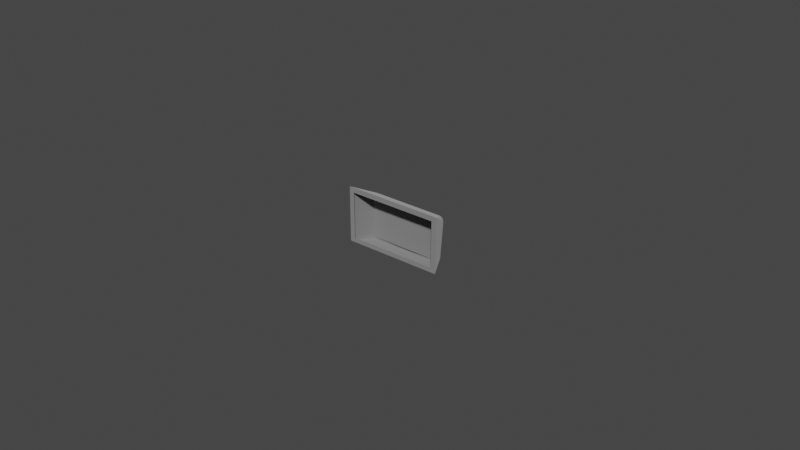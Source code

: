 # Source: r3_175.blend  (saved by Blender 3.2.14; exported with 4.5.12 LTS)
import bpy
from mathutils import Matrix  # noqa: F401  (used for matrix-valued properties, if any)

bpy.ops.wm.read_factory_settings(use_empty=True)
scene = bpy.context.scene
scene.name = 'Scene'

# ---- collections
col_collection = bpy.data.collections.new('Collection'); scene.collection.children.link(col_collection)

# ---- materials (node trees are filled in below, after node groups)
mat_mat_0_005 = bpy.data.materials.new('mat_0.005')
mat_mat_0_005.use_transparent_shadow = False
mat_mat_0_005.diffuse_color = (0.6038, 0.6038, 0.6038, 1.0)

# ---- material node trees
mat_mat_0_005.use_nodes = True; mat_mat_0_005.node_tree.nodes.clear()
_N = mat_mat_0_005.node_tree.nodes; _L = mat_mat_0_005.node_tree.links
n0 = _N.new('ShaderNodeBsdfPrincipled'); n0.name = 'Principled BSDF'; n0.location = (10, 300)
n0.distribution = 'GGX'
n0.subsurface_method = 'RANDOM_WALK_SKIN'
n0.inputs[0].default_value = (0.6038, 0.6038, 0.6038, 1.0)
n0.inputs[1].default_value = 1.0
n0.inputs[2].default_value = 1.0
n0.inputs[3].default_value = 1.45
n0.inputs[27].default_value = (0.0, 0.0, 0.0, 1.0)
n0.inputs[28].default_value = 1.0
n1 = _N.new('ShaderNodeOutputMaterial'); n1.name = 'Material Output'; n1.location = (320, 270)
_L.new(n0.outputs[0], n1.inputs[0])
n1.is_active_output = True

# ---- world
world_world = bpy.data.worlds.new('World'); scene.world = world_world
world_world.use_nodes = True; world_world.node_tree.nodes.clear()
_N = world_world.node_tree.nodes; _L = world_world.node_tree.links
n0 = _N.new('ShaderNodeOutputWorld'); n0.name = 'World Output'; n0.location = (300, 300)
n1 = _N.new('ShaderNodeBackground'); n1.name = 'Background'; n1.location = (10, 300)
n1.inputs[0].default_value = (0.05088, 0.05088, 0.05088, 1.0)
_L.new(n1.outputs[0], n0.inputs[0])
n0.is_active_output = True
world_world.color = (0.05088, 0.05088, 0.05088)
world_world.use_sun_shadow = False
world_world.sun_shadow_jitter_overblur = 0.0

# ---- meshes
me_r3_175 = bpy.data.meshes.new('r3_175')
me_r3_175.from_pydata([(0.03196, 0.0, -0.01809), (0.03216, 0.0, -0.01799), (0.03223, 0.0, -0.01792), (0.03229, 0.0, -0.01777), (0.03229, 0.0, -0.0002774), (0.03222, 0.0, -0.0001294), (0.03214, 0.0, -5.831e-05), (0.03199, 0.0, -2.824e-06), (0.0003611, 0.0, 0.0), (0.0001929, 0.0, -3.884e-05), (0.0001278, 0.0, -8.206e-05), (4.158e-05, 0.0, -0.0001917), (3.952e-06, 0.0, -0.0003138), (0.0, 0.0, -0.0177), (3.608e-05, 0.0, -0.01786), (0.0001342, 0.0, -0.01799), (0.0002732, 0.0, -0.01807), (0.03063, 2.602e-18, -0.0166), (0.00167, 0.0, -0.0166), (0.001619, -7.644e-17, -0.001671), (0.03068, -7.86e-17, -0.001671), (0.03185, 0.0, -0.0181), (0.0004508, 0.0, -0.0181), (0.02762, 0.005519, -0.0181), (0.004678, 0.005519, -0.0181), (0.03194, 0.0, 0.0), (0.02775, 0.007149, -0.003506), (0.004546, 0.007149, -0.003506), (0.0003611, 0.0, 0.0), (0.0, 0.0, -0.0177), (0.0, 0.0, -0.0003736), (0.002881, 0.005933, -0.01638), (0.002893, 0.007066, -0.005213), (0.0323, 0.0, -0.0003736), (0.0323, 0.0, -0.0177), (0.02941, 0.007066, -0.005213), (0.02942, 0.005933, -0.01638), (0.02899, 0.00612, -0.01672), (0.02885, 0.006075, -0.01706), (0.02852, 0.006012, -0.01743), (0.02782, 0.005933, -0.01773), (0.02807, 0.007386, -0.003959), (0.02858, 0.007391, -0.004239), (0.02889, 0.007366, -0.004686), (0.003334, 0.007349, -0.004901), (0.00359, 0.007385, -0.004381), (0.003869, 0.007393, -0.004127), (0.004406, 0.007379, -0.003921), (0.004341, 0.005945, -0.0177), (0.004001, 0.005982, -0.01757), (0.003529, 0.006056, -0.01718), (0.003298, 0.006126, -0.01667), (0.02762, 0.005519, -0.0181), (0.03185, 0.0, -0.0181), (0.02846, 0.00566, -0.0179), (0.02882, 0.005736, -0.01766), (0.02911, 0.005808, -0.01734), (0.0293, 0.005865, -0.01699), (0.02942, 0.005933, -0.01638), (0.0323, 0.0, -0.0177), (0.03206, 0.0, -0.01805), (0.03223, 0.0, -0.01792), (0.03227, 0.0, -0.01784), (0.02873, 0.005373, -0.01784), (0.0293, 0.004245, -0.0179), (0.03022, 0.003814, -0.01741), (0.03128, 0.001611, -0.01791), (0.03177, 0.0007568, -0.01797), (0.02878, 0.004819, -0.01796), (0.02883, 0.004637, -0.01798), (0.02901, 0.004791, -0.01787), (0.02946, 0.005551, -0.01698), (0.02945, 0.003699, -0.018), (0.002881, 0.005933, -0.01638), (0.00222, 0.004552, -0.01656), (0.0, 0.0, -0.0177), (0.002933, 0.005893, -0.01678), (0.003079, 0.005839, -0.01716), (0.00331, 0.005776, -0.0175), (0.003966, 0.005636, -0.01796), (0.004678, 0.005519, -0.0181), (0.0004508, 0.0, -0.0181), (8.99e-06, 0.0, -0.01778), (7.736e-05, 0.0, -0.01793), (0.0001342, 0.0, -0.01799), (0.0002732, 0.0, -0.01807), (0.0006532, 0.0009276, -0.01798), (0.0008886, 0.001387, -0.01792), (0.002861, 0.004959, -0.01749), (0.003387, 0.005289, -0.01776), (0.002379, 0.004588, -0.01712), (0.02941, 0.007066, -0.005213), (0.0323, 0.0, -0.0003736), (0.02919, 0.007178, -0.004397), (0.02896, 0.007204, -0.004083), (0.02841, 0.007204, -0.003669), (0.02775, 0.007149, -0.003506), (0.03194, 0.0, 0.0), (0.03226, 0.0, -0.0001953), (0.03222, 0.0, -0.0001294), (0.03214, 0.0, -5.831e-05), (0.03203, 0.0, -1.13e-05), (0.02953, 0.005148, -0.002708), (0.03061, 0.003511, -0.002014), (0.03171, 0.001056, -0.00061), (0.03002, 0.004212, -0.002219), (0.004546, 0.007149, -0.003506), (0.00355, 0.00521, -0.002555), (0.0003611, 0.0, 0.0), (0.004132, 0.007189, -0.003578), (0.003746, 0.007209, -0.003747), (0.003411, 0.007208, -0.004005), (0.00315, 0.007184, -0.004336), (0.002893, 0.007066, -0.005213), (0.0, 0.0, -0.0003736), (0.0001929, 0.0, -3.884e-05), (0.0001278, 0.0, -8.206e-05), (4.158e-05, 0.0, -0.0001917), (3.952e-06, 0.0, -0.0003138), (0.003005, 0.006708, -0.004006), (0.003028, 0.006124, -0.003373), (0.002234, 0.004125, -0.002173), (0.002334, 0.004847, -0.002774), (0.001695, 0.003516, -0.002017), (0.0005023, 0.001053, -0.0007018), (0.003104, 0.005444, -0.002776), (0.02775, 0.007149, -0.003506), (0.02775, 0.007218, -0.003549), (0.02774, 0.007323, -0.003671), (0.02773, 0.007354, -0.003746), (0.02773, 0.00737, -0.003906), (0.02941, 0.007066, -0.005213), (0.02935, 0.00713, -0.004793), (0.02896, 0.007204, -0.004083), (0.02841, 0.007204, -0.003669), (0.02809, 0.007183, -0.003557), (0.02901, 0.007317, -0.00524), (0.02917, 0.007293, -0.005237), (0.02931, 0.007204, -0.005227), (0.02937, 0.00714, -0.005221), (0.02807, 0.007386, -0.003959), (0.02858, 0.007391, -0.004239), (0.02889, 0.007366, -0.004686), (0.02925, 0.007264, -0.005173), (0.02889, 0.007348, -0.004255), (0.02823, 0.007351, -0.003778), (0.02809, 0.007345, -0.003729), (0.02901, 0.007317, -0.00524), (0.02909, 0.007314, -0.005239), (0.02925, 0.007256, -0.005233), (0.02937, 0.00714, -0.005221), (0.02941, 0.007066, -0.005213), (0.02942, 0.005933, -0.01638), (0.02903, 0.006156, -0.0164), (0.02911, 0.006154, -0.0164), (0.02926, 0.006104, -0.0164), (0.02938, 0.006, -0.01639), (0.02775, 0.007149, -0.003506), (0.02774, 0.007276, -0.003605), (0.02774, 0.007323, -0.003671), (0.02773, 0.007354, -0.003746), (0.02773, 0.00737, -0.003906), (0.004571, 0.00737, -0.003906), (0.004546, 0.007149, -0.003506), (0.004556, 0.007276, -0.003605), (0.004561, 0.007323, -0.003671), (0.004565, 0.007354, -0.003746), (0.02903, 0.006156, -0.0164), (0.02919, 0.006137, -0.0164), (0.02932, 0.006058, -0.01639), (0.02942, 0.005933, -0.01638), (0.02762, 0.005519, -0.0181), (0.02805, 0.005587, -0.01805), (0.02846, 0.00566, -0.0179), (0.02882, 0.005736, -0.01766), (0.0293, 0.005865, -0.01699), (0.0276, 0.005916, -0.01774), (0.0276, 0.00585, -0.01792), (0.0276, 0.005786, -0.018), (0.02762, 0.005616, -0.01809), (0.02899, 0.00612, -0.01672), (0.02885, 0.006075, -0.01706), (0.02852, 0.006012, -0.01743), (0.02804, 0.005953, -0.01768), (0.02794, 0.005822, -0.01796), (0.02825, 0.005862, -0.01786), (0.02869, 0.005932, -0.01759), (0.0291, 0.006025, -0.01706), (0.02922, 0.006069, -0.01673), (0.004546, 0.007149, -0.003506), (0.004551, 0.007218, -0.003549), (0.004556, 0.007276, -0.003605), (0.004565, 0.007354, -0.003746), (0.004571, 0.00737, -0.003906), (0.003293, 0.007317, -0.00524), (0.003334, 0.007349, -0.004901), (0.00359, 0.007385, -0.004381), (0.003869, 0.007393, -0.004127), (0.004244, 0.007386, -0.003955), (0.002893, 0.007066, -0.005213), (0.002932, 0.00714, -0.005221), (0.003051, 0.007256, -0.005233), (0.003127, 0.007293, -0.005237), (0.004132, 0.007189, -0.003578), (0.003746, 0.007209, -0.003747), (0.00315, 0.007184, -0.004336), (0.002917, 0.007106, -0.004964), (0.004275, 0.007341, -0.003713), (0.003788, 0.007358, -0.003917), (0.003264, 0.007334, -0.004468), (0.003091, 0.007292, -0.004922), (0.0276, 0.005916, -0.01774), (0.0276, 0.005894, -0.01784), (0.0276, 0.005786, -0.018), (0.02762, 0.005616, -0.01809), (0.02762, 0.005519, -0.0181), (0.004678, 0.005519, -0.0181), (0.01232, 0.005183, -0.0181), (0.01998, 0.005183, -0.0181), (0.004704, 0.005916, -0.01774), (0.004703, 0.005894, -0.01784), (0.004696, 0.005786, -0.018), (0.004685, 0.005616, -0.01809), (0.01997, 0.00558, -0.01774), (0.01233, 0.00558, -0.01774), (0.002893, 0.007066, -0.005213), (0.002932, 0.00714, -0.005221), (0.003051, 0.007256, -0.005233), (0.003209, 0.007314, -0.005239), (0.003293, 0.007317, -0.00524), (0.003271, 0.006156, -0.0164), (0.002881, 0.005933, -0.01638), (0.002923, 0.006, -0.01639), (0.003042, 0.006104, -0.0164), (0.003191, 0.006154, -0.0164), (0.004704, 0.005916, -0.01774), (0.0047, 0.00585, -0.01792), (0.004696, 0.005786, -0.018), (0.004685, 0.005616, -0.01809), (0.004678, 0.005519, -0.0181), (0.002881, 0.005933, -0.01638), (0.003079, 0.005839, -0.01716), (0.003611, 0.005706, -0.01777), (0.004315, 0.005576, -0.01807), (0.002977, 0.006058, -0.01639), (0.003114, 0.006137, -0.0164), (0.003271, 0.006156, -0.0164), (0.004341, 0.005945, -0.0177), (0.00373, 0.00602, -0.01739), (0.00338, 0.006094, -0.01693), (0.003082, 0.006067, -0.01674), (0.003279, 0.006002, -0.01721), (0.003794, 0.0059, -0.01773), (0.004316, 0.005828, -0.01795)], [], [(8, 9, 10, 11, 12, 13, 18, 19), (13, 14, 15, 16, 0, 1, 2, 3, 4, 5, 6, 7, 8, 19, 20, 17, 18), (21, 22, 24, 23), (25, 26, 27, 28), (234, 228, 229, 230), (36, 35, 33, 34), (192, 207, 191), (63, 54, 55), (48, 49, 50, 51, 44, 45, 46, 47, 41, 42, 43, 37, 38, 39, 40), (65, 72, 64), (207, 208, 204, 203, 190, 191), (169, 188, 168), (70, 68, 63, 64, 69), (52, 54, 63, 68, 70, 69, 64, 72, 66, 67, 60, 53), (59, 62, 61, 67, 66, 65, 71, 56, 57, 58), (124, 123, 119, 112, 113, 114, 118), (64, 63, 71, 65), (86, 84, 83), (80, 81, 85, 86, 87, 79), (88, 74, 73), (88, 73, 76), (88, 76, 77), (89, 77, 78), (241, 251, 252, 242), (90, 74, 88), (206, 205, 209, 210, 201, 200), (127, 135, 134, 145, 146, 128), (102, 94, 95), (72, 65, 66), (104, 103, 105, 102, 95, 96, 97, 101), (172, 179, 178, 184, 185, 173), (252, 251, 250, 245, 246, 249, 248, 247, 235, 236, 253), (101, 100, 99, 98, 104), (91, 93, 103, 104, 98, 92), (241, 240, 244, 250, 251), (119, 109, 110), (119, 110, 111), (119, 111, 112), (120, 107, 106), (120, 106, 109), (107, 122, 121, 123, 124, 116, 115, 108), (118, 117, 116, 124), (125, 122, 107), (125, 120, 109, 119, 123, 121, 122), (125, 107, 120), (232, 226, 227, 233), (132, 131, 139), (126, 135, 127), (237, 238, 243, 242, 252, 253), (145, 144, 143, 137, 136, 142, 141, 140, 130, 129, 146), (146, 129, 128), (226, 232, 231, 225), (233, 227, 228, 234), (148, 149, 155, 154), (175, 187, 188, 169, 170), (162, 166, 165, 159, 160, 161), (163, 157, 158, 159, 165, 164), (187, 175, 174, 186), (172, 171, 179), (204, 208, 209, 205), (67, 61, 60), (184, 178, 177), (71, 63, 55, 56), (185, 186, 174, 173), (244, 245, 250), (187, 186, 185, 184, 177, 176, 183, 182, 181, 180, 167, 168, 188), (79, 87, 90, 88, 77, 89, 78), (203, 189, 190), (209, 208, 207, 192, 193, 198, 197, 196, 195, 194, 202, 210), (199, 206, 200), (31, 29, 30, 32), (143, 138, 137), (210, 202, 201), (218, 214, 215), (223, 211, 212), (222, 217, 216), (219, 224, 220), (103, 93, 94, 102, 105), (214, 218, 217, 222, 221, 213), (223, 212, 213, 221, 220, 224), (153, 147, 148, 154), (87, 86, 83, 82, 75, 74, 90), (133, 132, 139, 138, 143, 144), (151, 152, 156, 150), (239, 243, 238), (150, 156, 155, 149), (86, 85, 84), (134, 133, 144, 145), (253, 236, 237)])
me_r3_175.polygons.foreach_set('use_smooth', [0, 0, 0, 0, 1, 1, 1, 1, 1, 1, 1, 1, 1, 1, 1, 1, 1, 1, 1, 1, 1, 1, 1, 1, 1, 1, 1, 1, 1, 1, 1, 1, 1, 1, 1, 1, 1, 1, 1, 1, 1, 1, 1, 1, 1, 1, 1, 1, 1, 1, 1, 1, 1, 1, 1, 1, 1, 1, 1, 1, 1, 1, 1, 1, 1, 1, 1, 1, 1, 1, 1, 1, 1, 1, 1, 1, 1, 1, 1, 1, 1, 1, 1, 1, 1, 1, 1, 1, 1])
_uv = me_r3_175.uv_layers.new(name='UVMap')
_uv.uv.foreach_set('vector', [2.154, 1.076, 2.157, 1.09, 2.161, 1.095, 2.17, 1.103, 2.18, 1.106, 3.634, 1.11, 3.542, 0.9699, 2.294, 0.9711, 3.634, 1.11, 3.647, 1.107, 3.658, 1.099, 3.665, 1.087, 3.673, -1.562, 3.665, -1.579, 3.659, -1.585, 3.647, -1.59, 2.184, -1.594, 2.171, -1.588, 2.166, -1.581, 2.161, -1.568, 2.154, 1.076, 2.294, 0.9711, 2.3, -1.459, 3.548, -1.452, 3.542, 0.9699, 2.162, -3.813, -0.4634, -3.82, -0.1111, -3.357, 1.807, -3.352, -0.481, -2.8, -0.1327, -2.133, 1.808, -2.129, 2.159, -2.794, -0.615, 0.4144, -0.008551, 0.4159, -0.008632, 0.4053, -0.6151, 0.4038, 2.271, -1.686, 3.205, -1.596, 3.611, -2.234, 2.162, -2.237, -0.3683, 0.09558, -0.3855, 0.1131, -0.3603, 0.1068, 2.694, -2.969, 2.725, -2.955, 2.721, -2.992, 0.08687, -0.06828, 0.0583, -0.05759, 0.01868, -0.02415, -0.0007879, 0.01875, -0.0001565, 1.008, 0.0212, 1.052, 0.04454, 1.073, 0.08947, 1.09, 2.069, 1.092, 2.112, 1.069, 2.139, 1.031, 2.149, 0.01976, 2.138, -0.008559, 2.11, -0.04066, 2.051, -0.06572, 2.526, -3.05, 2.539, -2.969, 2.587, -2.977, -0.3855, 0.1131, -0.4272, 0.1268, -0.4192, 0.1443, -0.385, 0.1341, -0.3565, 0.1126, -0.3603, 0.1068, -0.5695, -0.108, -0.5414, -0.09904, -0.5614, -0.1188, 2.639, -2.972, 2.649, -2.953, 2.694, -2.969, 2.587, -2.977, 2.633, -2.951, 2.739, -2.883, 2.725, -2.955, 2.694, -2.969, 2.649, -2.953, 2.639, -2.972, 2.633, -2.951, 2.587, -2.977, 2.539, -2.969, 2.319, -3.038, 2.238, -3.045, 2.17, -3.042, 2.177, -3.025, 2.165, -3.079, 2.164, -3.067, 2.165, -3.06, 2.238, -3.045, 2.319, -3.038, 2.526, -3.05, 2.69, -3.066, 2.719, -3.029, 2.72, -3.062, 2.726, -3.114, -0.2179, -0.5018, -0.2229, -0.7539, -0.2574, -1.087, -0.2682, -1.137, -0.3455, -1.149, -0.2315, -0.4022, -0.2269, -0.4004, 2.587, -2.977, 2.694, -2.969, 2.69, -3.066, 2.526, -3.05, 3.227, -3.045, 3.315, -3.056, 3.316, -3.063, 2.743, -2.883, 3.305, -3.029, 3.311, -3.043, 3.227, -3.045, 3.184, -3.043, 2.755, -2.943, 2.841, -3.023, 2.884, -3.113, 2.757, -3.114, 2.841, -3.023, 2.757, -3.114, 2.76, -3.08, 2.841, -3.023, 2.76, -3.08, 2.763, -3.046, 2.799, -2.983, 2.763, -3.046, 2.762, -3.012, -0.4155, 0.004925, -0.4296, -0.01187, -0.4902, -0.01018, -0.4841, 0.01147, 2.883, -3.065, 2.884, -3.113, 2.841, -3.023, -0.5441, 0.1288, -0.4899, 0.1456, -0.4901, 0.1264, -0.5284, 0.114, -0.5515, 0.1013, -0.5594, 0.1131, -0.559, 0.04311, -0.5373, 0.06226, -0.5107, 0.07227, -0.5135, 0.05145, -0.5252, 0.04654, -0.5511, 0.0319, -0.276, -0.1685, -0.2328, -0.3777, -0.2911, -0.3814, 2.539, -2.969, 2.526, -3.05, 2.319, -3.038, -0.2603, 0.2555, -0.2496, 0.003509, -0.2733, -0.07052, -0.276, -0.1685, -0.2911, -0.3814, -0.3469, -0.3926, -0.282, 0.356, -0.2746, 0.3586, -0.3869, -0.07309, -0.3562, -0.09424, -0.3645, -0.1084, -0.3899, -0.09623, -0.4161, -0.08745, -0.4229, -0.06395, -0.4902, -0.01018, -0.4296, -0.01187, -0.389, -0.02559, -0.3681, -0.04581, -0.3764, -0.0564, -0.4171, -0.03526, -0.4666, -0.02879, -0.5235, -0.04182, -0.5506, -0.05683, -0.5601, -0.0433, -0.5356, -0.02237, -0.2746, 0.3586, -0.265, 0.3604, -0.2562, 0.3604, -0.2497, 0.3594, -0.2603, 0.2555, -0.1294, -0.3921, -0.2003, -0.3796, -0.2496, 0.003509, -0.2603, 0.2555, -0.2497, 0.3594, -0.2352, 0.3546, -0.4155, 0.004925, -0.3525, -0.02383, -0.3601, -0.035, -0.389, -0.02559, -0.4296, -0.01187, -0.2574, -1.087, -0.1622, -1.142, -0.1974, -1.138, -0.2574, -1.087, -0.1974, -1.138, -0.2328, -1.136, -0.2574, -1.087, -0.2328, -1.136, -0.2682, -1.137, -0.2195, -1.024, -0.1366, -0.9497, -0.1276, -1.149, -0.2195, -1.024, -0.1276, -1.149, -0.1622, -1.142, -0.1366, -0.9497, -0.2274, -0.892, -0.1995, -0.8185, -0.2229, -0.7539, -0.2179, -0.5018, -0.205, -0.3966, -0.1986, -0.3972, -0.1847, -0.4014, -0.2269, -0.4004, -0.2167, -0.3974, -0.205, -0.3966, -0.2179, -0.5018, -0.1817, -0.9587, -0.2274, -0.892, -0.1366, -0.9497, -0.1817, -0.9587, -0.2195, -1.024, -0.1622, -1.142, -0.2574, -1.087, -0.2229, -0.7539, -0.1995, -0.8185, -0.2274, -0.892, -0.1817, -0.9587, -0.1366, -0.9497, -0.2195, -1.024, -0.615, 0.4567, -0.008562, 0.4582, -0.008372, 0.437, -0.6148, 0.4355, -0.3855, 0.06667, -0.3527, 0.05135, -0.3564, 0.04528, -0.5628, 0.04884, -0.5373, 0.06226, -0.559, 0.04311, -0.5646, -0.03639, -0.5731, -0.02223, -0.5482, -0.002782, -0.4841, 0.01147, -0.4902, -0.01018, -0.5356, -0.02237, -0.5135, 0.05145, -0.447, 0.0612, -0.3686, 0.03609, -0.3683, 0.02752, -0.3768, 0.01602, -0.42, 0.03738, -0.4663, 0.04277, -0.5138, 0.03069, -0.5385, 0.01562, -0.547, 0.02642, -0.5252, 0.04654, -0.5252, 0.04654, -0.547, 0.02642, -0.5511, 0.0319, -0.008562, 0.4582, -0.615, 0.4567, -0.6151, 0.4673, -0.008653, 0.4688, -0.6148, 0.4355, -0.008372, 0.437, -0.008551, 0.4159, -0.615, 0.4144, 3.056, -3.194, 3.056, -3.173, 3.663, -3.172, 3.663, -3.193, -0.5291, -0.07279, -0.5137, -0.08826, -0.5414, -0.09904, -0.5695, -0.108, -0.577, -0.09686, -0.6283, -1.624, -0.6296, -1.604, -0.6302, -1.594, 1.126, -1.59, 1.125, -1.6, 1.124, -1.62, -0.6317, -1.564, 1.127, -1.559, 1.126, -1.58, 1.126, -1.59, -0.6302, -1.594, -0.6307, -1.584, -0.5137, -0.08826, -0.5291, -0.07279, -0.4598, -0.06089, -0.4581, -0.08136, -0.3869, -0.07309, -0.3524, -0.08694, -0.3562, -0.09424, -0.4192, 0.1443, -0.4272, 0.1268, -0.4901, 0.1264, -0.4899, 0.1456, 2.238, -3.045, 2.165, -3.06, 2.17, -3.042, -0.3899, -0.09623, -0.3645, -0.1084, -0.3689, -0.1154, 2.69, -3.066, 2.694, -2.969, 2.721, -2.992, 2.719, -3.029, -0.4161, -0.08745, -0.4581, -0.08136, -0.4598, -0.06089, -0.4229, -0.06395, -0.3601, -0.035, -0.3681, -0.04581, -0.389, -0.02559, -0.5137, -0.08826, -0.4581, -0.08136, -0.4161, -0.08745, -0.3899, -0.09623, -0.3689, -0.1154, -0.3782, -0.129, -0.4122, -0.1117, -0.4571, -0.102, -0.5003, -0.1051, -0.5298, -0.1151, -0.5531, -0.1294, -0.5614, -0.1188, -0.5414, -0.09904, 2.755, -2.943, 3.184, -3.043, 2.883, -3.065, 2.841, -3.023, 2.763, -3.046, 2.799, -2.983, 2.762, -3.012, -0.385, 0.1341, -0.3529, 0.1184, -0.3565, 0.1126, -0.4901, 0.1264, -0.4272, 0.1268, -0.3855, 0.1131, -0.3683, 0.09558, -0.3766, 0.08453, -0.4008, 0.09886, -0.4344, 0.1092, -0.4664, 0.1108, -0.514, 0.09878, -0.5389, 0.08413, -0.5474, 0.09551, -0.5284, 0.114, -0.5632, 0.1191, -0.5441, 0.1288, -0.5594, 0.1131, 3.501, -2.325, 3.613, -2.876, 2.164, -2.88, 2.567, -2.241, -0.3686, 0.03609, -0.3602, 0.03928, -0.3683, 0.02752, -0.5284, 0.114, -0.5474, 0.09551, -0.5515, 0.1013, -0.08443, -1.664, -0.6848, -1.686, -0.6852, -1.675, -0.08361, -1.709, -0.6822, -1.738, -0.6827, -1.727, 1.127, -1.681, 0.5263, -1.662, 1.127, -1.671, 1.124, -1.733, 0.5257, -1.707, 1.125, -1.723, -0.2496, 0.003509, -0.2003, -0.3796, -0.2328, -0.3777, -0.276, -0.1685, -0.2733, -0.07052, -0.6848, -1.686, -0.08443, -1.664, 0.5263, -1.662, 1.127, -1.681, 1.126, -1.702, -0.6838, -1.706, -0.08361, -1.709, -0.6827, -1.727, -0.6838, -1.706, 1.126, -1.702, 1.125, -1.723, 0.5257, -1.707, 3.663, -3.204, 3.057, -3.205, 3.056, -3.194, 3.663, -3.193, 3.184, -3.043, 3.227, -3.045, 3.316, -3.063, 3.317, -3.077, 3.316, -3.083, 2.884, -3.113, 2.883, -3.065, -0.4526, 0.08006, -0.3855, 0.06667, -0.3564, 0.04528, -0.3602, 0.03928, -0.3686, 0.03609, -0.447, 0.0612, 3.056, -3.142, 3.663, -3.14, 3.663, -3.151, 3.056, -3.152, -0.5771, -0.01497, -0.5482, -0.002782, -0.5731, -0.02223, 3.056, -3.152, 3.663, -3.151, 3.663, -3.172, 3.056, -3.173, 3.227, -3.045, 3.311, -3.043, 3.315, -3.056, -0.5107, 0.07227, -0.4526, 0.08006, -0.447, 0.0612, -0.5135, 0.05145, -0.5356, -0.02237, -0.5601, -0.0433, -0.5646, -0.03639])
me_r3_175.materials.append(mat_mat_0_005)
me_r3_175.update()
me_r3_175.normals_split_custom_set([tuple(v) for v in zip(*[iter([-2.344e-14, -1.0, -1.849e-15, -2.344e-14, -1.0, -1.849e-15, -2.344e-14, -1.0, -1.849e-15, -2.344e-14, -1.0, -1.849e-15, -2.344e-14, -1.0, -1.849e-15, -2.344e-14, -1.0, -1.849e-15, -2.344e-14, -1.0, -1.849e-15, -2.344e-14, -1.0, -1.849e-15, 5.116e-15, -1.0, 1.894e-14, 5.116e-15, -1.0, 1.894e-14, 5.116e-15, -1.0, 1.894e-14, 5.116e-15, -1.0, 1.894e-14, 5.116e-15, -1.0, 1.894e-14, 5.116e-15, -1.0, 1.894e-14, 5.116e-15, -1.0, 1.894e-14, 5.116e-15, -1.0, 1.894e-14, 5.116e-15, -1.0, 1.894e-14, 5.116e-15, -1.0, 1.894e-14, 5.116e-15, -1.0, 1.894e-14, 5.116e-15, -1.0, 1.894e-14, 5.116e-15, -1.0, 1.894e-14, 5.116e-15, -1.0, 1.894e-14, 5.116e-15, -1.0, 1.894e-14, 5.116e-15, -1.0, 1.894e-14, 5.116e-15, -1.0, 1.894e-14, 0.0, 0.0, -1.0, 0.0, 0.0, -1.0, 0.0, 0.0, -1.0, 0.0, 0.0, -1.0, 4.17e-09, 0.4403, 0.8979, 4.17e-09, 0.4403, 0.8979, 4.17e-09, 0.4403, 0.8979, 4.17e-09, 0.4403, 0.8979, -0.1249, 0.9869, -0.1022, -0.1405, 0.9848, -0.102, 0.07013, 0.9922, -0.1033, 0.07349, 0.9919, -0.1033, 0.8999, 0.434, -0.04293, 0.9304, 0.3648, -0.03625, 0.9278, 0.3732, -9.28e-06, 0.8954, 0.4452, -6.929e-06, 0.04859, 0.9533, 0.298, -0.05835, 0.8892, 0.4537, 0.02644, 0.7587, 0.6509, 0.4576, 0.2429, -0.8553, 0.4099, 0.1976, -0.8905, 0.5875, 0.2864, -0.7569, 0.06768, 0.9923, -0.1036, 0.06901, 0.9921, -0.1043, 0.0712, 0.992, -0.1038, 0.07345, 0.9919, -0.1032, 0.06988, 0.9922, -0.1033, 0.06829, 0.9923, -0.1034, 0.06672, 0.9924, -0.1035, 0.06369, 0.9925, -0.1041, -0.06465, 0.9925, -0.1036, -0.06754, 0.9923, -0.1034, -0.06939, 0.9922, -0.1033, -0.07287, 0.992, -0.1033, -0.07239, 0.992, -0.1034, -0.07082, 0.9921, -0.1034, -0.06692, 0.9923, -0.1039, 0.7288, 0.4652, -0.5024, 0.2911, 0.2276, -0.9292, 0.3972, 0.2786, -0.8744, -0.05835, 0.8892, 0.4537, -0.2239, 0.9043, 0.3635, -0.4199, 0.5335, 0.7342, -0.2142, 0.4999, 0.8392, 0.01352, 0.6121, 0.7907, 0.02644, 0.7587, 0.6509, 0.6607, 0.7468, -0.07597, 0.4802, 0.8519, -0.2089, 0.3185, 0.9429, -0.09722, 0.4241, 0.2644, -0.8662, 0.3325, 0.2055, -0.9204, 0.4576, 0.2429, -0.8553, 0.3972, 0.2786, -0.8744, 0.3046, 0.1978, -0.9317, 5.061e-06, 1.326e-05, -1.0, 0.4099, 0.1976, -0.8905, 0.4576, 0.2429, -0.8553, 0.3325, 0.2055, -0.9204, 0.4241, 0.2644, -0.8662, 0.3046, 0.1978, -0.9317, 0.3972, 0.2786, -0.8744, 0.2911, 0.2276, -0.9292, 0.5816, 0.402, -0.7072, 0.5969, 0.3636, -0.7152, 0.422, 0.217, -0.8803, 1.131e-05, -1.101e-05, -1.0, 0.8954, 0.4452, -1.558e-05, 0.8377, 0.4179, -0.3515, 0.7486, 0.375, -0.5467, 0.5969, 0.3636, -0.7152, 0.5816, 0.402, -0.7072, 0.7288, 0.4652, -0.5024, 0.8275, 0.4235, -0.3686, 0.7327, 0.3597, -0.5777, 0.8289, 0.406, -0.3848, 0.8999, 0.434, -0.04294, -0.6946, 0.55, 0.4637, -0.5854, 0.5961, 0.5496, -0.7153, 0.5343, 0.4504, -0.7541, 0.5122, 0.4111, -0.9304, 0.3648, -0.03627, -0.9279, 0.3727, 9.469e-06, -0.8977, 0.4229, 0.1238, 0.3972, 0.2786, -0.8744, 0.4576, 0.2429, -0.8553, 0.8275, 0.4235, -0.3686, 0.7288, 0.4652, -0.5024, -0.5561, 0.3546, -0.7517, -0.625, 0.3155, -0.714, -0.7391, 0.3704, -0.5626, 1.901e-05, -2.372e-05, -1.0, -3.142e-05, 8.583e-06, -1.0, -0.3467, 0.1799, -0.9206, -0.5561, 0.3546, -0.7517, -0.5864, 0.3948, -0.7073, -0.3467, 0.1671, -0.923, -0.6608, 0.387, -0.6431, -0.899, 0.4368, -0.03159, -0.8999, 0.434, -0.04293, -0.6608, 0.387, -0.6431, -0.8999, 0.434, -0.04293, -0.8659, 0.4222, -0.2681, -0.6608, 0.387, -0.6431, -0.8659, 0.4222, -0.2681, -0.7877, 0.3866, -0.4796, -0.5148, 0.2824, -0.8095, -0.7877, 0.3866, -0.4796, -0.6705, 0.3285, -0.6653, -0.7873, 0.3865, -0.4805, -0.4125, 0.8236, -0.3893, -0.2528, 0.763, -0.5949, -0.5208, 0.253, -0.8153, -0.7988, 0.4574, -0.3906, -0.899, 0.4368, -0.03159, -0.6608, 0.387, -0.6431, -0.9052, 0.4156, 0.08887, -0.7539, 0.5122, 0.4114, -0.4172, 0.8928, 0.1696, -0.5, 0.8658, 0.01794, -0.5334, 0.8414, -0.0865, -0.833, 0.5504, -0.05572, -0.01348, 0.6121, 0.7907, 0.173, 0.4902, 0.8543, 0.3407, 0.5235, 0.781, 0.1289, 0.8977, 0.4214, 0.07967, 0.8921, 0.4448, -0.03832, 0.874, 0.4844, 0.4037, 0.5768, 0.7102, 0.6452, 0.5341, 0.5463, 0.3406, 0.5235, 0.781, 0.2911, 0.2276, -0.9292, 0.7288, 0.4652, -0.5024, 0.5816, 0.402, -0.7072, 0.5122, 0.5665, 0.6455, 0.5855, 0.596, 0.5494, 0.3989, 0.5847, 0.7064, 0.4037, 0.5768, 0.7102, 0.3406, 0.5235, 0.781, -3.242e-05, 0.4403, 0.8979, 2.301e-05, 0.4403, 0.8978, 0.2111, 0.4988, 0.8406, 0.2098, 0.1011, -0.9725, -0.01595, 0.2415, -0.9703, -0.04415, 0.668, -0.7429, 0.06893, 0.7023, -0.7085, 0.1727, 0.7357, -0.6549, 0.4094, 0.1979, -0.8907, -0.2528, 0.763, -0.5949, -0.4125, 0.8236, -0.3893, -0.4796, 0.8512, -0.2129, -0.3185, 0.9429, -0.09723, 0.07348, 0.9919, -0.1033, 0.073, 0.992, -0.1033, 0.07108, 0.9921, -0.1034, 0.06765, 0.9923, -0.1037, 0.06557, 0.9924, -0.1037, 0.05468, 0.8275, -0.5588, -0.08439, 0.7071, -0.702, 0.2111, 0.4988, 0.8406, 0.4644, 0.5351, 0.7056, 0.6616, 0.5291, 0.5313, 0.7772, 0.5014, 0.3802, 0.5122, 0.5665, 0.6455, 0.9304, 0.3648, -0.03624, 0.7755, 0.505, 0.3789, 0.5855, 0.596, 0.5494, 0.5122, 0.5665, 0.6455, 0.7772, 0.5014, 0.3802, 0.9279, 0.3727, 2.153e-05, -0.7873, 0.3865, -0.4805, -0.8999, 0.434, -0.04293, -0.6608, 0.7467, -0.07602, -0.4796, 0.8512, -0.2129, -0.4125, 0.8236, -0.3893, -0.7153, 0.5343, 0.4504, -0.2146, 0.4998, 0.8392, -0.4199, 0.5335, 0.7342, -0.7153, 0.5343, 0.4504, -0.4199, 0.5335, 0.7342, -0.6036, 0.5378, 0.5886, -0.7153, 0.5343, 0.4504, -0.6036, 0.5378, 0.5886, -0.7541, 0.5122, 0.4111, -0.541, 0.5696, 0.6187, -2.822e-05, 0.4403, 0.8979, 5.933e-06, 0.4403, 0.8979, -0.541, 0.5696, 0.6187, 5.933e-06, 0.4403, 0.8979, -0.2146, 0.4998, 0.8392, -2.822e-05, 0.4403, 0.8979, -0.5906, 0.5896, 0.5509, -0.3985, 0.585, 0.7064, -0.5854, 0.5961, 0.5496, -0.6946, 0.55, 0.4637, -0.5428, 0.5373, 0.6455, -0.3837, 0.528, 0.7576, -4.977e-06, 0.4403, 0.8979, -0.8977, 0.4229, 0.1238, -0.7718, 0.5033, 0.3885, -0.5428, 0.5373, 0.6455, -0.6946, 0.55, 0.4637, -0.3043, 0.5523, 0.7761, -0.5906, 0.5896, 0.5509, -2.822e-05, 0.4403, 0.8979, -0.3043, 0.5523, 0.7761, -0.541, 0.5696, 0.6187, -0.2146, 0.4998, 0.8392, -0.7153, 0.5343, 0.4504, -0.5854, 0.5961, 0.5496, -0.3985, 0.585, 0.7064, -0.5906, 0.5896, 0.5509, -0.3043, 0.5523, 0.7761, -2.822e-05, 0.4403, 0.8979, -0.541, 0.5696, 0.6187, -0.7959, 0.6023, -0.06089, -0.8326, 0.5511, -0.05584, -0.5335, 0.8414, -0.08637, -0.4995, 0.8618, -0.08845, 0.8776, 0.4465, 0.1748, 0.9301, 0.3657, -0.03267, 0.833, 0.5507, -0.05248, 2.309e-06, 0.4403, 0.8979, 0.173, 0.4902, 0.8543, -0.01348, 0.6121, 0.7907, 0.04418, 0.668, -0.7429, 0.01595, 0.2415, -0.9703, -0.176, 0.08487, -0.9807, -0.5208, 0.253, -0.8153, -0.2528, 0.763, -0.5949, -0.08439, 0.7071, -0.702, 0.1289, 0.8977, 0.4214, 0.3602, 0.9011, 0.2415, 0.5282, 0.8465, -0.06614, 0.3445, 0.934, -0.09498, -0.07013, 0.9922, -0.1033, -0.06936, 0.9922, -0.1033, -0.06752, 0.9923, -0.1034, -0.06466, 0.9925, -0.1036, -0.06281, 0.9926, -0.1037, -0.0486, 0.9533, 0.2979, 0.07967, 0.8921, 0.4448, 0.07967, 0.8921, 0.4448, -0.0486, 0.9533, 0.2979, -0.03832, 0.874, 0.4844, -0.8326, 0.5511, -0.05584, -0.7959, 0.6023, -0.06089, -0.8999, 0.434, -0.04292, -0.9304, 0.3648, -0.03631, -0.4995, 0.8618, -0.08845, -0.5335, 0.8414, -0.08637, -0.1405, 0.9848, -0.102, -0.1249, 0.9869, -0.1022, 0.1404, 0.9848, -0.1021, 0.5335, 0.8414, -0.08626, 0.4993, 0.8619, -0.08808, 0.1256, 0.9868, -0.1023, 0.8289, 0.406, -0.3848, 0.4393, 0.8345, -0.3326, 0.4802, 0.8519, -0.2089, 0.6607, 0.7468, -0.07597, 0.8999, 0.434, -0.04291, 0.06283, 0.9926, -0.1037, 0.04862, 0.9533, 0.2979, 0.03831, 0.874, 0.4844, -0.03831, 0.874, 0.4844, -0.04861, 0.9533, 0.2979, -0.06283, 0.9926, -0.1037, -6.608e-06, 0.4403, 0.8978, 2.165e-05, 0.4403, 0.8978, -0.02645, 0.7587, 0.651, -0.03831, 0.874, 0.4844, 0.03831, 0.874, 0.4844, 0.02645, 0.7587, 0.651, 0.4393, 0.8345, -0.3326, 0.8289, 0.406, -0.3848, 0.5878, 0.2864, -0.7566, 0.3107, 0.784, -0.5374, 0.2098, 0.1011, -0.9725, -1.438e-05, 5.736e-06, -1.0, -0.01595, 0.2415, -0.9703, -0.4199, 0.5335, 0.7342, -0.2239, 0.9043, 0.3635, -0.4172, 0.8928, 0.1696, -0.7539, 0.5122, 0.4114, 0.5969, 0.3636, -0.7152, 0.7486, 0.375, -0.5467, 0.422, 0.217, -0.8803, 0.06893, 0.7023, -0.7085, -0.04415, 0.668, -0.7429, -0.0547, 0.8275, -0.5588, 0.8275, 0.4235, -0.3686, 0.4576, 0.2429, -0.8553, 0.5875, 0.2864, -0.7569, 0.7327, 0.3597, -0.5777, 0.1727, 0.7357, -0.6549, 0.3107, 0.784, -0.5374, 0.5878, 0.2864, -0.7566, 0.4094, 0.1979, -0.8907, -0.6608, 0.7467, -0.07602, -0.3185, 0.9429, -0.09723, -0.4796, 0.8512, -0.2129, 0.4393, 0.8345, -0.3326, 0.3107, 0.784, -0.5374, 0.1727, 0.7357, -0.6549, 0.06893, 0.7023, -0.7085, -0.0547, 0.8275, -0.5588, -0.06559, 0.9924, -0.1037, -0.06813, 0.9923, -0.1036, -0.07085, 0.9921, -0.1034, -0.07266, 0.992, -0.1033, -0.07337, 0.9919, -0.1032, -0.0735, 0.9919, -0.1032, 0.3185, 0.9429, -0.09722, 0.4802, 0.8519, -0.2089, -0.3467, 0.1671, -0.923, -0.5864, 0.3948, -0.7073, -0.7988, 0.4574, -0.3906, -0.6608, 0.387, -0.6431, -0.7877, 0.3866, -0.4796, -0.5148, 0.2824, -0.8095, -0.6705, 0.3285, -0.6653, -0.2142, 0.4999, 0.8392, -6.147e-06, 0.4403, 0.8979, 0.01352, 0.6121, 0.7907, -0.4172, 0.8928, 0.1696, -0.2239, 0.9043, 0.3635, -0.05835, 0.8892, 0.4537, 0.04859, 0.9533, 0.298, 0.06282, 0.9926, -0.1037, 0.06456, 0.9925, -0.1034, 0.06667, 0.9924, -0.1034, 0.06828, 0.9923, -0.1034, 0.06976, 0.9922, -0.1033, 0.07018, 0.9922, -0.1033, -0.3445, 0.9338, -0.09645, -0.5, 0.8658, 0.01794, -0.9304, 0.3648, -0.03624, -0.9052, 0.4156, 0.08887, -0.833, 0.5504, -0.05572, -0.8999, 0.434, -0.04292, -0.8954, 0.4452, 2.843e-06, -0.9279, 0.3727, -2.804e-05, -0.9304, 0.3648, -0.03623, 0.5282, 0.8465, -0.06614, 0.6987, 0.712, -0.06996, 0.3445, 0.934, -0.09498, -0.5, 0.8658, 0.01794, -0.3445, 0.9338, -0.09645, -0.5334, 0.8414, -0.0865, -6.975e-06, -1.682e-05, -1.0, -0.01594, 0.2415, -0.9703, -1.513e-07, 2.682e-06, -1.0, -0.02187, 0.9943, -0.1045, -0.0656, 0.9924, -0.1037, -0.06201, 0.9379, -0.3413, 0.01594, 0.2415, -0.9703, 4.448e-06, -1.682e-05, -1.0, -3.547e-06, 4.122e-06, -1.0, 0.0656, 0.9924, -0.1037, 0.02182, 0.9943, -0.1045, 0.06201, 0.9379, -0.3413, 0.5855, 0.596, 0.5494, 0.7755, 0.505, 0.3789, 0.6452, 0.5341, 0.5463, 0.4037, 0.5768, 0.7102, 0.3989, 0.5847, 0.7064, -0.01594, 0.2415, -0.9703, -6.975e-06, -1.682e-05, -1.0, 4.448e-06, -1.682e-05, -1.0, 0.01594, 0.2415, -0.9703, 0.04418, 0.668, -0.7428, -0.04417, 0.668, -0.7428, -0.02187, 0.9943, -0.1045, -0.06201, 0.9379, -0.3413, -0.04417, 0.668, -0.7428, 0.04418, 0.668, -0.7428, 0.06201, 0.9379, -0.3413, 0.02182, 0.9943, -0.1045, -0.0735, 0.9919, -0.1032, -0.07013, 0.9922, -0.1033, 0.1404, 0.9848, -0.1021, 0.1256, 0.9868, -0.1023, -0.5864, 0.3948, -0.7073, -0.5561, 0.3546, -0.7517, -0.7391, 0.3704, -0.5626, -0.8771, 0.4369, -0.1995, -0.8954, 0.4453, -1.907e-05, -0.899, 0.4368, -0.03159, -0.7988, 0.4574, -0.3906, 0.6454, 0.5341, 0.546, 0.8776, 0.4465, 0.1748, 0.833, 0.5507, -0.05248, 0.6987, 0.712, -0.06996, 0.5282, 0.8465, -0.06614, 0.3602, 0.9011, 0.2415, 0.9304, 0.3648, -0.03625, 0.8999, 0.434, -0.04291, 0.7956, 0.6028, -0.06065, 0.833, 0.5504, -0.05549, -9.185e-06, -9.738e-06, -1.0, -0.176, 0.08487, -0.9807, 0.01595, 0.2415, -0.9703, 0.833, 0.5504, -0.05549, 0.7956, 0.6028, -0.06065, 0.4993, 0.8619, -0.08808, 0.5335, 0.8414, -0.08626, -0.5561, 0.3546, -0.7517, -0.3467, 0.1799, -0.9206, -0.625, 0.3155, -0.714, 0.3407, 0.5235, 0.781, 0.6454, 0.5341, 0.546, 0.3602, 0.9011, 0.2415, 0.1289, 0.8977, 0.4214, -0.08439, 0.7071, -0.702, 0.05468, 0.8275, -0.5588, 0.04418, 0.668, -0.7429])] * 3)])

# ---- objects
ob_r3_175 = bpy.data.objects.new('r3_175', me_r3_175)

# ---- transforms, parenting, visibility, modifiers, constraints
ob_r3_175.location = (0.0, 0.0, 0.0)
ob_r3_175.rotation_mode = 'QUATERNION'
ob_r3_175.rotation_quaternion = (1.0, 0.0, 0.0, 0.0)

# ---- collection membership
scene.collection.objects.link(ob_r3_175)

# ---- scene / render settings (as saved in the file)
scene.frame_start = 1; scene.frame_end = 250; scene.frame_set(1)
scene.render.engine = 'BLENDER_EEVEE_NEXT'
scene.cycles.sampling_pattern = 'TABULATED_SOBOL'
scene.cycles.use_light_tree = False
scene.view_settings.view_transform = 'Filmic'
bpy.context.view_layer.update()

# ---- added for rendering (the .blend has no active camera and no usable light): camera, sun
cam_auto = bpy.data.cameras.new('AutoCamera')
cam_auto.lens = 50.0
cam_auto.sensor_width = 36.0
cam_auto.clip_end = 1000.0
ob_auto_camera = bpy.data.objects.new('AutoCamera', cam_auto)
scene.collection.objects.link(ob_auto_camera)
ob_auto_camera.location = (0.201195, -0.218358, 0.138986)
ob_auto_camera.rotation_euler = (1.09748, -7.21219e-08, 0.694738)
scene.camera = ob_auto_camera
light_auto_sun = bpy.data.lights.new('AutoSun', 'SUN')
light_auto_sun.energy = 3.0
light_auto_sun.angle = 0.0523599
ob_auto_sun = bpy.data.objects.new('AutoSun', light_auto_sun)
scene.collection.objects.link(ob_auto_sun)
ob_auto_sun.rotation_euler = (0.872665, 0.174533, 0.523599)
bpy.context.view_layer.update()
